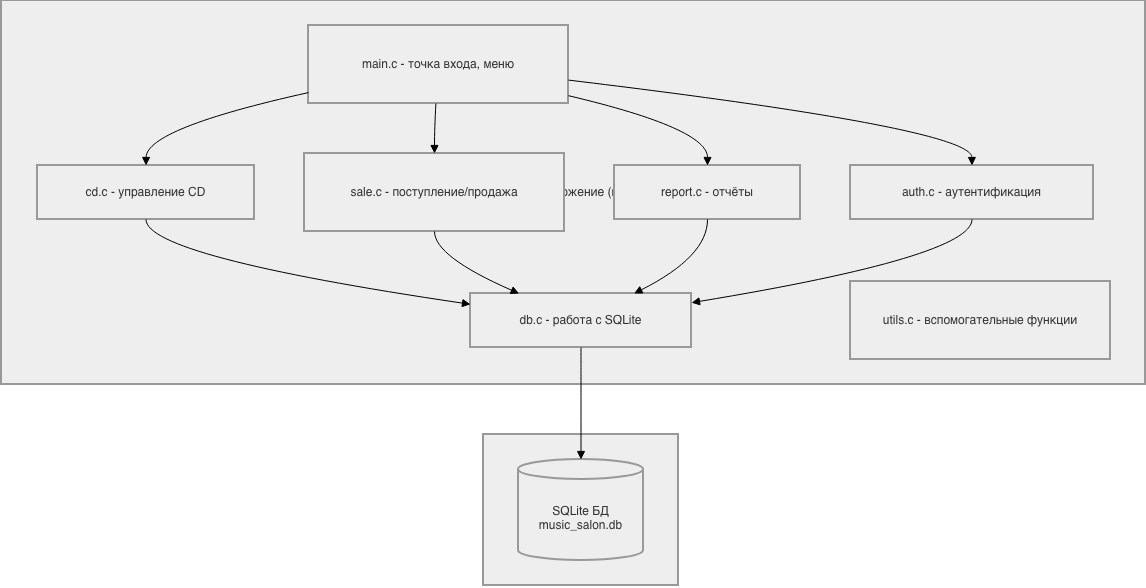

The diagram above was exported from draw.io. Its source (the exported page's mxGraphModel, read from the mxfile embedded in the PNG):
<mxGraphModel dx="1155" dy="774" grid="1" gridSize="10" guides="1" tooltips="1" connect="1" arrows="1" fold="1" page="1" pageScale="1" pageWidth="827" pageHeight="1169" math="0" shadow="0">
  <root>
    <mxCell id="0" />
    <mxCell id="1" parent="0" />
    <mxCell id="4EKRapRUW5GlMbghkqDk-43" parent="1" style="whiteSpace=wrap;strokeWidth=2;fillColor=light-dark(#eeeeee,#1f2020);strokeColor=light-dark(#999999,#cccccc);fontColor=light-dark(#333333,#cccccc);" value="Внешние ресурсы" vertex="1">
      <mxGeometry height="151" width="195" x="502" y="454" as="geometry" />
    </mxCell>
    <mxCell id="4EKRapRUW5GlMbghkqDk-44" parent="1" style="whiteSpace=wrap;strokeWidth=2;fillColor=light-dark(#eeeeee,#1f2020);strokeColor=light-dark(#999999,#cccccc);fontColor=light-dark(#333333,#cccccc);" value="Консольное приложение (music_salon)" vertex="1">
      <mxGeometry height="384" width="1144" x="20" y="20" as="geometry" />
    </mxCell>
    <mxCell id="4EKRapRUW5GlMbghkqDk-45" parent="1" style="whiteSpace=wrap;strokeWidth=2;fillColor=light-dark(#eeeeee,#1f2020);strokeColor=light-dark(#999999,#cccccc);fontColor=light-dark(#333333,#cccccc);" value="main.c - точка входа, меню" vertex="1">
      <mxGeometry height="78" width="260" x="327" y="45" as="geometry" />
    </mxCell>
    <mxCell id="4EKRapRUW5GlMbghkqDk-46" parent="1" style="whiteSpace=wrap;strokeWidth=2;fillColor=light-dark(#eeeeee,#1f2020);strokeColor=light-dark(#999999,#cccccc);fontColor=light-dark(#333333,#cccccc);" value="auth.c - аутентификация" vertex="1">
      <mxGeometry height="54" width="243" x="869" y="185" as="geometry" />
    </mxCell>
    <mxCell id="4EKRapRUW5GlMbghkqDk-47" parent="1" style="whiteSpace=wrap;strokeWidth=2;fillColor=light-dark(#eeeeee,#1f2020);strokeColor=light-dark(#999999,#cccccc);fontColor=light-dark(#333333,#cccccc);" value="db.c - работа с SQLite" vertex="1">
      <mxGeometry height="54" width="221" x="489" y="313" as="geometry" />
    </mxCell>
    <mxCell id="4EKRapRUW5GlMbghkqDk-48" parent="1" style="whiteSpace=wrap;strokeWidth=2;fillColor=light-dark(#eeeeee,#1f2020);strokeColor=light-dark(#999999,#cccccc);fontColor=light-dark(#333333,#cccccc);" value="cd.c - управление CD" vertex="1">
      <mxGeometry height="54" width="217" x="56" y="185" as="geometry" />
    </mxCell>
    <mxCell id="4EKRapRUW5GlMbghkqDk-49" parent="1" style="whiteSpace=wrap;strokeWidth=2;fillColor=light-dark(#eeeeee,#1f2020);strokeColor=light-dark(#999999,#cccccc);fontColor=light-dark(#333333,#cccccc);" value="sale.c - поступление/продажа" vertex="1">
      <mxGeometry height="78" width="260" x="323" y="173" as="geometry" />
    </mxCell>
    <mxCell id="4EKRapRUW5GlMbghkqDk-50" parent="1" style="whiteSpace=wrap;strokeWidth=2;fillColor=light-dark(#eeeeee,#1f2020);strokeColor=light-dark(#999999,#cccccc);fontColor=light-dark(#333333,#cccccc);" value="report.c - отчёты" vertex="1">
      <mxGeometry height="54" width="186" x="633" y="185" as="geometry" />
    </mxCell>
    <mxCell id="4EKRapRUW5GlMbghkqDk-51" parent="1" style="whiteSpace=wrap;strokeWidth=2;fillColor=light-dark(#eeeeee,#1f2020);strokeColor=light-dark(#999999,#cccccc);fontColor=light-dark(#333333,#cccccc);" value="utils.c - вспомогательные функции" vertex="1">
      <mxGeometry height="78" width="260" x="869" y="301" as="geometry" />
    </mxCell>
    <mxCell id="4EKRapRUW5GlMbghkqDk-52" parent="1" style="shape=cylinder3;boundedLbl=1;backgroundOutline=1;size=10;strokeWidth=2;whiteSpace=wrap;fillColor=light-dark(#eeeeee,#1f2020);strokeColor=light-dark(#999999,#cccccc);fontColor=light-dark(#333333,#cccccc);" value="SQLite БД&#10;music_salon.db" vertex="1">
      <mxGeometry height="101" width="125" x="537" y="479" as="geometry" />
    </mxCell>
    <mxCell id="4EKRapRUW5GlMbghkqDk-53" edge="1" parent="1" source="4EKRapRUW5GlMbghkqDk-45" style="curved=1;startArrow=none;endArrow=block;exitX=1;exitY=0.7;entryX=0.5;entryY=0;rounded=0;" target="4EKRapRUW5GlMbghkqDk-46" value="">
      <mxGeometry relative="1" as="geometry">
        <Array as="points">
          <mxPoint x="990" y="148" />
        </Array>
      </mxGeometry>
    </mxCell>
    <mxCell id="4EKRapRUW5GlMbghkqDk-54" edge="1" parent="1" source="4EKRapRUW5GlMbghkqDk-45" style="curved=1;startArrow=none;endArrow=block;exitX=0;exitY=0.86;entryX=0.5;entryY=0;rounded=0;" target="4EKRapRUW5GlMbghkqDk-48" value="">
      <mxGeometry relative="1" as="geometry">
        <Array as="points">
          <mxPoint x="165" y="148" />
        </Array>
      </mxGeometry>
    </mxCell>
    <mxCell id="4EKRapRUW5GlMbghkqDk-55" edge="1" parent="1" source="4EKRapRUW5GlMbghkqDk-45" style="curved=1;startArrow=none;endArrow=block;exitX=0.49;exitY=1;entryX=0.5;entryY=0;rounded=0;" target="4EKRapRUW5GlMbghkqDk-49" value="">
      <mxGeometry relative="1" as="geometry">
        <Array as="points">
          <mxPoint x="453" y="148" />
        </Array>
      </mxGeometry>
    </mxCell>
    <mxCell id="4EKRapRUW5GlMbghkqDk-56" edge="1" parent="1" source="4EKRapRUW5GlMbghkqDk-45" style="curved=1;startArrow=none;endArrow=block;exitX=1;exitY=0.9;entryX=0.5;entryY=0;rounded=0;" target="4EKRapRUW5GlMbghkqDk-50" value="">
      <mxGeometry relative="1" as="geometry">
        <Array as="points">
          <mxPoint x="726" y="148" />
        </Array>
      </mxGeometry>
    </mxCell>
    <mxCell id="4EKRapRUW5GlMbghkqDk-57" edge="1" parent="1" source="4EKRapRUW5GlMbghkqDk-48" style="curved=1;startArrow=none;endArrow=block;exitX=0.5;exitY=1;entryX=0;entryY=0.2;rounded=0;" target="4EKRapRUW5GlMbghkqDk-47" value="">
      <mxGeometry relative="1" as="geometry">
        <Array as="points">
          <mxPoint x="165" y="276" />
        </Array>
      </mxGeometry>
    </mxCell>
    <mxCell id="4EKRapRUW5GlMbghkqDk-58" edge="1" parent="1" source="4EKRapRUW5GlMbghkqDk-49" style="curved=1;startArrow=none;endArrow=block;exitX=0.5;exitY=1;entryX=0.22;entryY=0;rounded=0;" target="4EKRapRUW5GlMbghkqDk-47" value="">
      <mxGeometry relative="1" as="geometry">
        <Array as="points">
          <mxPoint x="453" y="276" />
        </Array>
      </mxGeometry>
    </mxCell>
    <mxCell id="4EKRapRUW5GlMbghkqDk-59" edge="1" parent="1" source="4EKRapRUW5GlMbghkqDk-50" style="curved=1;startArrow=none;endArrow=block;exitX=0.5;exitY=1;entryX=0.74;entryY=0;rounded=0;" target="4EKRapRUW5GlMbghkqDk-47" value="">
      <mxGeometry relative="1" as="geometry">
        <Array as="points">
          <mxPoint x="726" y="276" />
        </Array>
      </mxGeometry>
    </mxCell>
    <mxCell id="4EKRapRUW5GlMbghkqDk-60" edge="1" parent="1" source="4EKRapRUW5GlMbghkqDk-46" style="curved=1;startArrow=none;endArrow=block;exitX=0.5;exitY=1;entryX=1;entryY=0.17;rounded=0;" target="4EKRapRUW5GlMbghkqDk-47" value="">
      <mxGeometry relative="1" as="geometry">
        <Array as="points">
          <mxPoint x="990" y="276" />
        </Array>
      </mxGeometry>
    </mxCell>
    <mxCell id="4EKRapRUW5GlMbghkqDk-61" edge="1" parent="1" source="4EKRapRUW5GlMbghkqDk-47" style="curved=1;startArrow=none;endArrow=block;exitX=0.5;exitY=1;entryX=0.5;entryY=0;rounded=0;" target="4EKRapRUW5GlMbghkqDk-52" value="">
      <mxGeometry relative="1" as="geometry">
        <Array as="points" />
      </mxGeometry>
    </mxCell>
  </root>
</mxGraphModel>